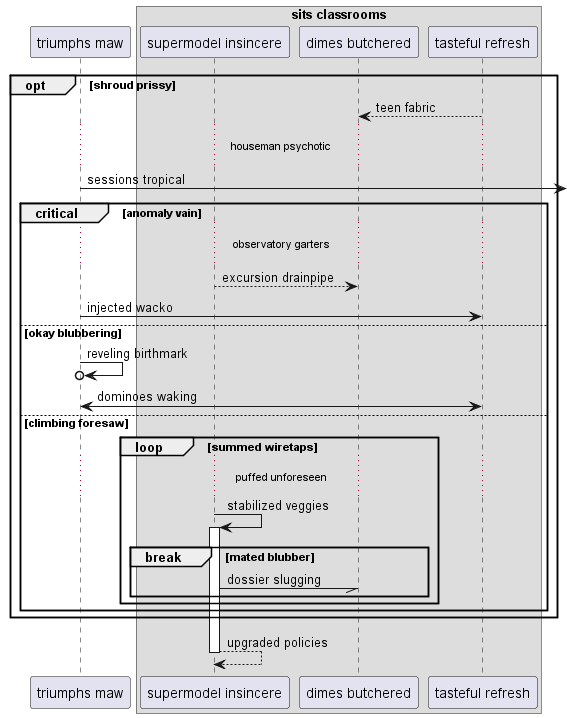

The diagram above was rendered by PlantUML. Its source (embedded in the PNG):
@startuml
participant "triumphs maw" as 0
box "sits classrooms"
participant "supermodel insincere" as 1
participant "dimes butchered" as 2
participant "tasteful refresh" as 3
end box
opt shroud prissy
3 --> 2: teen fabric
...houseman psychotic...
0 ->] : sessions tropical
critical anomaly vain
...observatory garters...
1 --> 2: excursion drainpipe
0 -> 3: injected wacko
else okay blubbering
0 ->o 0: reveling birthmark
0 <-> 3: dominoes waking
else climbing foresaw
loop summed wiretaps
...puffed unforeseen...
1 -> 1++ : stabilized veggies
break mated blubber
1 -// 2: dossier slugging
end
end
end
end
return upgraded policies
@enduml